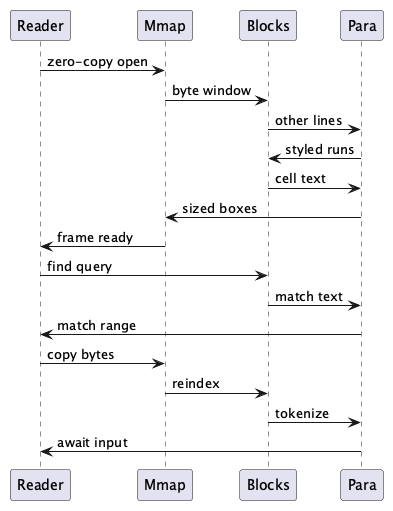

The diagram above was rendered by PlantUML. Its source (embedded in the PNG):
@startuml
participant Reader
participant Mmap
participant Blocks
participant Para
Reader -> Mmap: zero-copy open
Mmap -> Blocks: byte window
Blocks -> Para: other lines
Para -> Blocks: styled runs
Blocks -> Para: cell text
Para -> Mmap: sized boxes
Mmap -> Reader: frame ready
Reader -> Blocks: find query
Blocks -> Para: match text
Para -> Reader: match range
Reader -> Mmap: copy bytes
Mmap -> Blocks: reindex
Blocks -> Para: tokenize
Para -> Reader: await input
@enduml